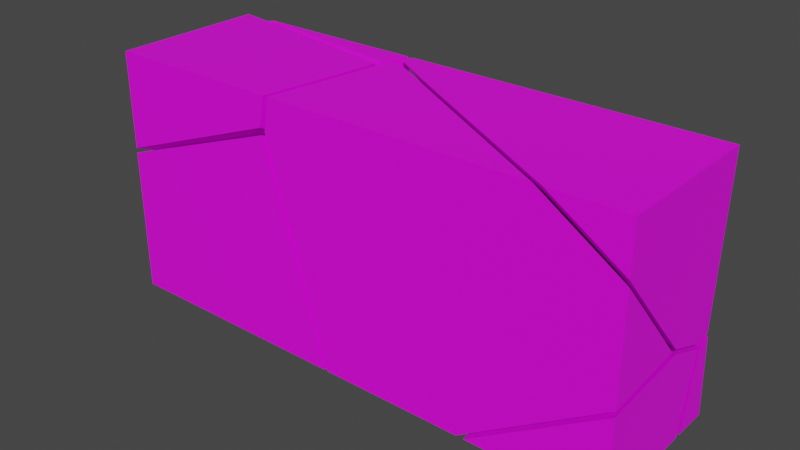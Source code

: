 # Source: Shattered_Brick_Model.blend  (saved by Blender 2.81.16; exported with 4.5.12 LTS)
import bpy
from mathutils import Matrix  # noqa: F401  (used for matrix-valued properties, if any)

bpy.ops.wm.read_factory_settings(use_empty=True)
scene = bpy.context.scene
scene.name = 'Scene'

# ---- images (referenced by path relative to the original .blend; pixels are not part of the script)
import os
ASSET_DIR = os.environ.get("B2B_ASSET_DIR", "")  # directory of the original .blend (textures are referenced by path, not embedded)
HERE = os.path.dirname(os.path.abspath(__file__))  # packed textures are extracted next to this script under _unpacked/

def load_image(name, relpath, width, height, colorspace="sRGB"):
    """Load a texture the original file referenced (path relative to the .blend, or extracted next to this script)."""
    p = next((c for c in (os.path.join(HERE, relpath), os.path.join(ASSET_DIR, relpath)) if relpath and os.path.exists(c)), "")
    if p:
        img = bpy.data.images.load(p, check_existing=True)
        img.name = name
    else:  # same state as the original file: an image datablock whose file is absent (Cycles renders it pink)
        img = bpy.data.images.new(name, width, height)
        img.source = "FILE"
        img.filepath = "//" + (relpath or name)
    img.colorspace_settings.name = colorspace
    return img
img_normal_map = load_image('Normal Map', 'Normal Map.png', 1024, 1024, 'sRGB')

# ---- materials (node trees are filled in below, after node groups)
mat_material = bpy.data.materials.new('Material')

# ---- material node trees
mat_material.use_nodes = True; mat_material.node_tree.nodes.clear()
_N = mat_material.node_tree.nodes; _L = mat_material.node_tree.links
n0 = _N.new('ShaderNodeOutputMaterial'); n0.name = 'Material Output'; n0.location = (300, 300)
n1 = _N.new('ShaderNodeBsdfPrincipled'); n1.name = 'Principled BSDF'; n1.location = (10, 300)
n1.distribution = 'GGX'
n1.subsurface_method = 'BURLEY'
n1.inputs[3].default_value = 1.45
n1.inputs[27].default_value = (0.0, 0.0, 0.0, 1.0)
n1.inputs[28].default_value = 1.0
n2 = _N.new('ShaderNodeTexImage'); n2.name = 'Image Texture'; n2.location = (-525, 267)
n2.image = img_normal_map
_L.new(n1.outputs[0], n0.inputs[0])
_L.new(n2.outputs[0], n1.inputs[0])
n0.is_active_output = True

# ---- world
world_world = bpy.data.worlds.new('World'); scene.world = world_world
world_world.use_nodes = True; world_world.node_tree.nodes.clear()
_N = world_world.node_tree.nodes; _L = world_world.node_tree.links
n0 = _N.new('ShaderNodeOutputWorld'); n0.name = 'World Output'; n0.location = (300, 300)
n1 = _N.new('ShaderNodeBackground'); n1.name = 'Background'; n1.location = (10, 300)
n1.inputs[0].default_value = (0.05088, 0.05088, 0.05088, 1.0)
_L.new(n1.outputs[0], n0.inputs[0])
n0.is_active_output = True
world_world.color = (0.05088, 0.05088, 0.05088)
world_world.use_sun_shadow = False
world_world.sun_shadow_jitter_overblur = 0.0

# ---- meshes
me_brick__lp_cell_008 = bpy.data.meshes.new('Brick .LP_cell.008')
me_brick__lp_cell_008.from_pydata([(0.007974, 0.004183, -0.02024), (0.007974, -0.0122, -0.02024), (-0.02078, 0.004183, -0.02024), (0.003655, 0.004183, 0.01502), (-0.009038, 0.004183, 0.009085), (-0.0137, 0.004183, -0.002159), (0.007974, 0.001528, 0.01629), (0.007974, -0.004307, 0.01465), (0.007974, -0.005934, 0.007852), (0.007974, -0.0122, -0.02024), (-0.02078, 0.004183, -0.02024), (-0.009038, 0.004183, 0.009085), (0.003655, 0.004183, 0.01502), (-0.0137, 0.004183, -0.002159), (0.007974, -0.004307, 0.01465), (0.007974, 0.001528, 0.01629), (0.007974, -0.005934, 0.007852)], [], [(0, 9, 10), (16, 7, 4, 13), (13, 2, 1, 16), (10, 5, 11, 12, 0), (12, 15, 14, 8, 9, 0), (3, 4, 7, 6)])
_k = set([(1, 2), (1, 16), (2, 13), (3, 4), (3, 6), (4, 13), (5, 10), (5, 11), (6, 7), (7, 16), (8, 9), (8, 14), (9, 10), (11, 12), (12, 15), (14, 15)])
me_brick__lp_cell_008.attributes.new('sharp_edge', 'BOOLEAN', 'EDGE').data.foreach_set('value', [ (min(e.vertices), max(e.vertices)) in _k for e in me_brick__lp_cell_008.edges])
_uv = me_brick__lp_cell_008.uv_layers.new(name='UVMap')
_uv.uv.foreach_set('vector', [0.9864, 0.3581, 0.9864, 0.4246, 0.8698, 0.3581, 0.2959, 0.2959, 0.5838, 0.0, 0.7811, 0.0, 0.4233, 0.4233, 0.4233, 0.0, 0.6117, 0.1471, 0.5744, 0.2789, 0.2959, 0.0, 0.8698, 0.273, 0.8985, 0.3463, 0.9174, 0.3919, 0.9864, 0.4237, 0.9864, 0.273, 0.4237, 0.3581, 0.4211, 0.3689, 0.4144, 0.3926, 0.3869, 0.3991, 0.273, 0.4246, 0.273, 0.3581, 1.0, 0.4006, 0.2189, 0.0, 0.4162, 0.0, 1.0, 0.3689])
me_brick__lp_cell_008.materials.append(mat_material)
me_brick__lp_cell_008.use_remesh_fix_poles = True
me_brick__lp_cell_008.use_remesh_preserve_attributes = False
me_brick__lp_cell_008.use_mirror_vertex_groups = False
me_brick__lp_cell_008.update()
me_brick__lp_cell_000 = bpy.data.meshes.new('Brick .LP_cell.000')
me_brick__lp_cell_000.from_pydata([(-0.009799, 0.003663, -0.006255), (0.002653, 0.003663, 0.004133), (0.01465, 0.003663, 0.002531), (-0.009799, 0.003663, 0.00561), (0.02189, 0.003663, -0.006255), (-0.009799, -0.006609, 0.00649), (-0.009798, -0.01171, -0.006255), (0.002653, 0.003663, 0.004133), (0.01465, 0.003663, 0.002531), (-0.009799, 0.003663, 0.00561), (0.02189, 0.003663, -0.006255), (-0.009798, -0.01171, -0.006255), (-0.009799, -0.006609, 0.00649)], [], [(0, 11, 12, 9), (0, 9, 7, 8, 10), (1, 3, 5), (10, 11, 0), (5, 6, 4, 2), (2, 1, 5)])
_k = set([(1, 2), (1, 3), (2, 4), (3, 5), (4, 6), (5, 6), (7, 8), (7, 9), (8, 10), (9, 12), (10, 11), (11, 12)])
me_brick__lp_cell_000.attributes.new('sharp_edge', 'BOOLEAN', 'EDGE').data.foreach_set('value', [ (min(e.vertices), max(e.vertices)) in _k for e in me_brick__lp_cell_000.edges])
_uv = me_brick__lp_cell_000.uv_layers.new(name='UVMap')
_uv.uv.foreach_set('vector', [0.273, 0.3581, 0.273, 0.4204, 0.3236, 0.3834, 0.3211, 0.3581, 0.01364, 0.273, 0.01364, 0.3211, 0.0641, 0.3151, 0.1127, 0.3086, 0.1421, 0.273, 0.6126, 0.6126, 0.6899, 0.6131, 0.6895, 0.6895, 0.1421, 0.3581, 0.01364, 0.4204, 0.01364, 0.3581, 0.678, 0.0, 0.6782, 0.1795, 0.4751, 0.1072, 0.5214, 0.0, 0.5214, 0.5214, 1.0, 0.6126, 0.678, 0.678])
me_brick__lp_cell_000.materials.append(mat_material)
me_brick__lp_cell_000.use_remesh_fix_poles = True
me_brick__lp_cell_000.use_remesh_preserve_attributes = False
me_brick__lp_cell_000.use_mirror_vertex_groups = False
me_brick__lp_cell_000.update()
me_brick__lp_cell_001 = bpy.data.meshes.new('Brick .LP_cell.001')
me_brick__lp_cell_001.from_pydata([(0.05488, 0.01837, 0.03369), (0.05488, -0.05163, 0.03369), (0.02503, 0.01837, -0.04764), (0.006823, 0.01837, -0.03571), (0.04905, 0.01837, -0.04159), (0.03487, 0.01837, -0.0478), (-0.05999, 0.01837, 0.008253), (-0.0802, 0.01837, 0.02197), (-0.08683, 0.01837, 0.02649), (-0.08764, 0.01837, 0.03369), (-0.04859, -0.01092, 0.03369), (-0.06957, 0.001358, 0.03369), (-0.08863, 0.01299, 0.03369), (0.02155, -0.05163, 0.03369), (0.05488, -0.05163, 0.01184), (0.05488, -0.02635, -0.01672), (0.05488, -0.01093, -0.03378), (0.05488, 0.01481, -0.03985), (0.05488, 0.008615, -0.04127), (0.02503, 0.01837, -0.04764), (0.006823, 0.01837, -0.03571), (0.03487, 0.01837, -0.0478), (0.04905, 0.01837, -0.04159), (-0.05999, 0.01837, 0.008253), (-0.0802, 0.01837, 0.02197), (-0.08683, 0.01837, 0.02649), (-0.08764, 0.01837, 0.03369), (0.02155, -0.05163, 0.03369), (-0.04859, -0.01092, 0.03369), (-0.06957, 0.001358, 0.03369), (-0.08863, 0.01299, 0.03369), (0.05488, -0.05163, 0.01184), (0.05488, -0.02635, -0.01672), (0.05488, -0.01093, -0.03378), (0.05488, 0.008615, -0.04127), (0.05488, 0.01481, -0.03985)], [], [(0, 1, 31, 32, 33, 34, 35), (9, 30, 29, 28, 27, 1, 0), (27, 31, 1), (11, 12, 24, 23), (20, 19, 15, 14, 13, 10), (23, 20, 10, 11), (19, 16, 15), (17, 18, 21, 22), (12, 26, 25), (25, 24, 12), (18, 16, 19, 21), (35, 4, 5, 2, 3, 6, 7, 8, 9, 0)])
_k = set([(2, 3), (2, 5), (3, 6), (4, 5), (4, 35), (6, 7), (7, 8), (8, 9), (9, 30), (10, 11), (10, 13), (11, 12), (12, 26), (13, 14), (14, 15), (15, 16), (16, 18), (17, 18), (17, 22), (19, 20), (19, 21), (20, 23), (21, 22), (23, 24), (24, 25), (25, 26), (27, 28), (27, 31), (28, 29), (29, 30), (31, 32), (32, 33), (33, 34), (34, 35)])
me_brick__lp_cell_001.attributes.new('sharp_edge', 'BOOLEAN', 'EDGE').data.foreach_set('value', [ (min(e.vertices), max(e.vertices)) in _k for e in me_brick__lp_cell_001.edges])
_uv = me_brick__lp_cell_001.uv_layers.new(name='UVMap')
_uv.uv.foreach_set('vector', [0.727, 0.3581, 0.727, 0.6419, 0.6384, 0.6419, 0.5227, 0.5394, 0.4535, 0.4769, 0.4232, 0.3977, 0.4325, 0.3581, 0.4087, 0.3581, 0.4129, 0.3849, 0.482, 0.4271, 0.567, 0.4768, 0.8513, 0.6419, 0.9864, 0.6419, 0.9864, 0.3581, 0.8513, 0.727, 0.9864, 0.6384, 0.9864, 0.727, 0.3333, 0.3333, 1.0, 0.06319, 1.0, 0.1735, 0.5037, 0.5037, 0.1239, 0.1239, 0.0558, 0.0, 0.4066, 0.0, 0.6681, 0.1149, 0.7929, 0.3418, 0.6342, 0.6342, 1.0, 0.5037, 0.1239, 0.0, 0.6342, 0.0, 1.0, 0.3333, 0.07979, 0.0, 0.4084, 0.0, 0.4066, 0.4066, 0.3669, 0.3669, 0.5929, 0.0, 0.8283, 0.0, 0.4093, 0.4093, 0.08266, 0.08266, 0.2164, 0.129, 0.1713, 0.1713, 1.0, 0.1713, 0.8265, 0.0, 1.0, 0.08266, 1.0, 0.4071, 0.5916, 0.0, 0.9202, 0.0, 1.0, 0.1717, 0.9864, 0.4325, 0.9627, 0.4219, 0.9053, 0.3967, 0.8654, 0.3973, 0.7916, 0.4457, 0.5208, 0.6239, 0.4389, 0.6795, 0.412, 0.6978, 0.4087, 0.727, 0.9864, 0.727])
me_brick__lp_cell_001.materials.append(mat_material)
me_brick__lp_cell_001.use_remesh_fix_poles = True
me_brick__lp_cell_001.use_remesh_preserve_attributes = False
me_brick__lp_cell_001.use_mirror_vertex_groups = False
me_brick__lp_cell_001.update()
me_brick__lp_cell_002 = bpy.data.meshes.new('Brick .LP_cell.002')
me_brick__lp_cell_002.from_pydata([(-0.0624, -0.004372, 0.02325), (0.02468, -0.01132, -0.05845), (0.01868, 0.02906, -0.05845), (-0.03952, 0.02906, -0.05845), (0.06036, 0.02906, -0.03156), (-0.04093, 0.02906, 0.03813), (-0.04889, 0.02906, 0.04292), (-0.04922, 0.02906, 0.03538), (0.04862, 0.02906, -0.03916), (-0.04541, 0.02906, -0.03873), (-0.05091, 0.02906, -0.01203), (-0.05114, 0.02906, -0.0193), (-0.04313, 0.01671, 0.05355), (-0.05399, 0.01484, 0.05355), (-0.05202, 0.02003, 0.05355), (0.02898, -0.04094, -0.05845), (-0.03636, -0.04094, -0.05845), (0.05607, -0.04094, 0.05355), (-0.06255, -0.04094, 0.05355), (-0.06526, -0.04094, 0.03848), (0.09287, -0.04094, 0.02935), (0.09287, -0.04094, -0.01711), (0.09287, -0.018, 0.003384), (0.09287, -0.003263, -0.01353), (0.09287, -0.01859, -0.01501), (0.02898, -0.04094, -0.05845), (0.02468, -0.01132, -0.05845), (0.01868, 0.02906, -0.05845), (-0.04313, 0.01671, 0.05355), (-0.05202, 0.02003, 0.05355), (0.04862, 0.02906, -0.03916), (0.06036, 0.02906, -0.03156), (-0.04093, 0.02906, 0.03813), (-0.04889, 0.02906, 0.04292), (-0.04922, 0.02906, 0.03538), (-0.03952, 0.02906, -0.05845), (-0.04541, 0.02906, -0.03873), (-0.05091, 0.02906, -0.01203), (-0.05114, 0.02906, -0.0193), (0.05607, -0.04094, 0.05355), (-0.05399, 0.01484, 0.05355), (-0.03636, -0.04094, -0.05845), (-0.06255, -0.04094, 0.05355), (0.09287, -0.04094, 0.02935), (-0.06526, -0.04094, 0.03848), (0.09287, -0.04094, -0.01711), (0.09287, -0.018, 0.003384), (0.09287, -0.003263, -0.01353), (0.09287, -0.01859, -0.01501)], [], [(35, 36, 11, 10, 34, 33, 32, 31, 30, 27), (42, 19, 16, 25, 45, 43, 39), (39, 28, 29, 13, 42), (45, 48, 47, 46, 43), (44, 0, 9, 3, 41), (44, 18, 40, 0), (37, 38, 0), (6, 7, 14), (40, 14, 7, 37, 0), (23, 24, 4), (22, 23, 4), (14, 12, 5, 6), (27, 26, 25, 16, 35), (8, 4, 24, 21, 15, 1), (38, 9, 0), (1, 2, 8), (17, 20, 22, 4, 5, 12)])
_k = set([(1, 2), (1, 15), (2, 8), (3, 9), (3, 41), (4, 5), (4, 8), (5, 6), (6, 7), (7, 37), (9, 38), (10, 11), (10, 34), (11, 36), (12, 14), (12, 17), (13, 29), (13, 42), (14, 40), (15, 21), (16, 19), (16, 35), (17, 20), (18, 40), (18, 44), (19, 42), (20, 22), (21, 24), (22, 23), (23, 24), (25, 26), (25, 45), (26, 27), (27, 30), (28, 29), (28, 39), (30, 31), (31, 32), (32, 33), (33, 34), (35, 36), (37, 38), (39, 43), (41, 44), (43, 46), (45, 48), (46, 47), (47, 48)])
me_brick__lp_cell_002.attributes.new('sharp_edge', 'BOOLEAN', 'EDGE').data.foreach_set('value', [ (min(e.vertices), max(e.vertices)) in _k for e in me_brick__lp_cell_002.edges])
_uv = me_brick__lp_cell_002.uv_layers.new(name='UVMap')
_uv.uv.foreach_set('vector', [0.4498, 0.273, 0.4259, 0.3529, 0.4027, 0.4317, 0.4036, 0.4612, 0.4105, 0.6533, 0.4118, 0.6839, 0.4441, 0.6645, 0.8546, 0.382, 0.807, 0.3512, 0.6857, 0.273, 0.3565, 0.727, 0.3454, 0.6659, 0.4626, 0.273, 0.7274, 0.273, 0.9864, 0.4406, 0.9864, 0.6289, 0.8372, 0.727, 0.8372, 0.6419, 0.4352, 0.4082, 0.3991, 0.3947, 0.3911, 0.4158, 0.3565, 0.6419, 0.4406, 0.6419, 0.4491, 0.5513, 0.4551, 0.4891, 0.5236, 0.5489, 0.6289, 0.6419, 0.5791, 0.0, 0.0, 0.0, 0.5552, 0.0, 0.7266, 0.07019, 0.6926, 0.5323, 1.0, 0.4209, 0.6581, 0.5079, 0.1314, 0.0, 1.0, 0.0, 0.5969, 0.5969, 1.0, 0.5013, 1.0, 1.0, 1.0, 0.1858, 0.8141, 0.0, 1.0, 0.05596, 0.1314, 0.1314, 0.03744, 0.0, 0.1859, 0.0, 1.0, 0.5969, 1.0, 1.0, 0.5608, 0.5608, 1.0, 0.5615, 0.9027, 0.9027, 0.5645, 0.5645, 1.0, 0.5608, 0.9288, 0.9288, 0.05596, 0.05596, 1.0, 0.3925, 1.0, 0.5137, 0.1858, 0.1858, 0.6857, 0.3581, 0.71, 0.5218, 0.7274, 0.6419, 0.4626, 0.6419, 0.4498, 0.3581, 0.07108, 0.07108, 0.07099, 0.0, 0.4385, 0.0, 0.6111, 0.09236, 0.6116, 0.4793, 0.3829, 0.3829, 0.5013, 0.5013, 1.0, 0.4448, 1.0, 1.0, 1.0, 0.3829, 0.6891, 0.1133, 1.0, 0.07108, 0.6415, 0.1991, 0.8922, 0.3304, 1.0, 0.5645, 1.0, 0.9288, 0.4863, 0.0, 0.6075, 0.0])
me_brick__lp_cell_002.materials.append(mat_material)
me_brick__lp_cell_002.use_remesh_fix_poles = True
me_brick__lp_cell_002.use_remesh_preserve_attributes = False
me_brick__lp_cell_002.use_mirror_vertex_groups = False
me_brick__lp_cell_002.update()
me_brick__lp_cell_003 = bpy.data.meshes.new('Brick .LP_cell.003')
me_brick__lp_cell_003.from_pydata([(0.0372, -0.02402, 0.01283), (0.04878, 0.008244, 0.04341), (0.04963, 0.008244, 0.03573), (-0.02978, 0.008244, 0.04341), (-0.04622, 0.008244, 0.03925), (0.04808, 0.008244, -0.02107), (0.04862, 0.008244, -0.004663), (0.0476, 0.008244, -0.0276), (-0.04622, 0.008244, -0.05502), (-0.03396, 0.008244, -0.05649), (-0.02221, 0.008244, -0.05766), (-0.04622, -0.02919, -0.0155), (-0.04622, -0.01089, 0.01135), (-0.04622, 0.002063, -0.0544), (-0.04622, -0.0235, -0.02382), (0.04773, 0.002536, 0.04341), (-0.00963, 0.004751, 0.04341), (0.04526, -0.00419, 0.04341), (0.04878, 0.008244, 0.04341), (0.04963, 0.008244, 0.03573), (-0.02978, 0.008244, 0.04341), (-0.04622, 0.008244, 0.03925), (0.04862, 0.008244, -0.004663), (0.04808, 0.008244, -0.02107), (0.0476, 0.008244, -0.0276), (-0.04622, 0.008244, -0.05502), (-0.03396, 0.008244, -0.05649), (-0.02221, 0.008244, -0.05766), (-0.04622, -0.01089, 0.01135), (-0.04622, -0.02919, -0.0155), (-0.04622, -0.0235, -0.02382), (-0.04622, 0.002063, -0.0544), (0.04773, 0.002536, 0.04341), (-0.00963, 0.004751, 0.04341), (0.04526, -0.00419, 0.04341)], [], [(0, 23, 22), (0, 24, 23), (3, 33, 34, 32, 1), (16, 20, 21, 28), (31, 25, 26), (17, 16, 28, 29, 0), (15, 17, 0, 22, 19), (19, 18, 15), (26, 27, 31), (30, 31, 27, 24, 0), (8, 13, 14, 11, 12, 4), (29, 30, 0), (1, 2, 6, 5, 7, 10, 9, 8, 4, 3)])
_k = set([(1, 2), (1, 32), (2, 6), (3, 4), (3, 33), (4, 12), (5, 6), (5, 7), (7, 10), (8, 9), (8, 13), (9, 10), (11, 12), (11, 14), (13, 14), (15, 17), (15, 18), (16, 17), (16, 20), (18, 19), (19, 22), (20, 21), (21, 28), (22, 23), (23, 24), (24, 27), (25, 26), (25, 31), (26, 27), (28, 29), (29, 30), (30, 31), (32, 34), (33, 34)])
me_brick__lp_cell_003.attributes.new('sharp_edge', 'BOOLEAN', 'EDGE').data.foreach_set('value', [ (min(e.vertices), max(e.vertices)) in _k for e in me_brick__lp_cell_003.edges])
_uv = me_brick__lp_cell_003.uv_layers.new(name='UVMap')
_uv.uv.foreach_set('vector', [0.0, 0.0, 0.3931, 0.0, 0.3909, 0.3909, 0.0, 0.0, 0.4848, 0.0, 0.3931, 0.3931, 0.08028, 0.3581, 0.1619, 0.3723, 0.3844, 0.4085, 0.3944, 0.3813, 0.3987, 0.3581, 0.6045, 0.0, 0.6044, 0.141, 0.5713, 0.2229, 0.3491, 0.0, 0.3108, 0.3108, 0.3865, 0.3108, 0.3869, 0.3869, 0.6189, 0.6189, 0.3955, 0.0, 0.6509, 0.0, 1.0, 0.3749, 1.0, 1.0, 0.06028, 0.06028, 0.1365, 0.0, 1.0, 0.0, 1.0, 0.3909, 0.1561, 0.1561, 1.0, 0.1561, 0.9384, 0.09531, 1.0, 0.06028, 1.0, 0.3869, 0.5218, 0.0, 1.0, 0.3108, 0.3752, 0.3752, 0.3233, 0.0, 0.4782, 0.0, 1.0, 0.5152, 1.0, 1.0, 0.328, 0.3581, 0.3329, 0.3994, 0.4545, 0.4868, 0.4882, 0.5098, 0.597, 0.4357, 0.7101, 0.3581, 0.3749, 0.3749, 1.0, 0.3752, 1.0, 1.0, 0.3987, 0.727, 0.4021, 0.6958, 0.398, 0.5321, 0.3958, 0.4656, 0.3939, 0.4391, 0.111, 0.3173, 0.06334, 0.322, 0.01364, 0.328, 0.01364, 0.7101, 0.08028, 0.727])
me_brick__lp_cell_003.materials.append(mat_material)
me_brick__lp_cell_003.use_remesh_fix_poles = True
me_brick__lp_cell_003.use_remesh_preserve_attributes = False
me_brick__lp_cell_003.use_mirror_vertex_groups = False
me_brick__lp_cell_003.update()
me_brick__lp_cell_004 = bpy.data.meshes.new('Brick .LP_cell.004')
me_brick__lp_cell_004.from_pydata([(-0.04557, 0.04119, 0.01445), (-0.04557, -0.02881, 0.01445), (0.03668, 0.007927, -0.01454), (-0.04557, 0.002542, -0.04334), (-0.04557, -0.02881, -0.02948), (0.03669, -0.02881, 0.01445), (0.03388, -0.02881, 0.0006339), (-0.01159, 0.03613, 0.01445), (0.04154, 0.001405, 0.01445), (0.0451, 0.02606, 0.01445), (-0.04557, -0.02881, -0.02948), (-0.04557, 0.002542, -0.04334), (0.03669, -0.02881, 0.01445), (0.03388, -0.02881, 0.0006339), (0.04154, 0.001405, 0.01445), (0.0451, 0.02606, 0.01445), (-0.04557, 0.04119, 0.01445), (-0.01159, 0.03613, 0.01445)], [], [(16, 1, 12, 14, 9, 7), (1, 10, 13, 12), (2, 8, 5, 6), (2, 17, 15), (2, 11, 0, 17), (2, 15, 8), (16, 3, 10, 1), (6, 4, 11, 2)])
_k = set([(0, 11), (0, 17), (3, 10), (3, 16), (4, 6), (4, 11), (5, 6), (5, 8), (7, 9), (7, 16), (8, 15), (9, 14), (10, 13), (12, 13), (12, 14), (15, 17)])
me_brick__lp_cell_004.attributes.new('sharp_edge', 'BOOLEAN', 'EDGE').data.foreach_set('value', [ (min(e.vertices), max(e.vertices)) in _k for e in me_brick__lp_cell_004.edges])
_uv = me_brick__lp_cell_004.uv_layers.new(name='UVMap')
_uv.uv.foreach_set('vector', [0.01364, 0.3581, 0.01364, 0.6419, 0.3471, 0.6419, 0.3667, 0.5194, 0.3631, 0.4161, 0.1514, 0.3787, 0.01364, 0.727, 0.01364, 0.5489, 0.3357, 0.671, 0.3471, 0.727, 0.0, 0.0, 0.3676, 0.0, 0.5774, 0.3843, 0.4238, 0.4238, 0.0, 0.0, 0.3662, 0.0, 0.3656, 0.3656, 0.0, 0.0, 0.6234, 0.0, 0.587, 0.4475, 0.3662, 0.3662, 0.0, 0.0, 0.802, 0.0, 0.3676, 0.3676, 0.722, 0.3581, 0.4927, 0.5148, 0.5489, 0.6419, 0.727, 0.6419, 1.0, 0.4238, 0.3948, 0.3635, 0.3766, 0.0, 1.0, 0.0])
me_brick__lp_cell_004.materials.append(mat_material)
me_brick__lp_cell_004.use_remesh_fix_poles = True
me_brick__lp_cell_004.use_remesh_preserve_attributes = False
me_brick__lp_cell_004.use_mirror_vertex_groups = False
me_brick__lp_cell_004.update()
me_brick__lp_cell_005 = bpy.data.meshes.new('Brick .LP_cell.005')
me_brick__lp_cell_005.from_pydata([(0.02413, -0.04306, -0.01812), (-0.04659, 0.02694, -0.01812), (-0.04556, 0.01919, -0.01812), (-0.04376, 0.006245, -0.01812), (0.02413, 0.008103, -0.01812), (-0.008763, 0.02694, -0.01812), (-0.003303, 0.02694, 0.009348), (0.002668, 0.02694, 0.01018), (-0.002367, 0.02694, -0.002316), (-0.03625, -0.04306, -0.01812), (0.02413, -0.04306, 0.02074), (0.01504, -0.04306, 0.01495), (0.02413, -0.002348, 0.02426), (0.02413, -0.02455, 0.02237), (0.02413, 0.01628, 0.01721), (0.02413, 0.01464, 0.01011), (-0.04659, 0.02694, -0.01812), (-0.04556, 0.01919, -0.01812), (-0.04376, 0.006245, -0.01812), (0.02413, 0.008103, -0.01812), (-0.008763, 0.02694, -0.01812), (-0.03625, -0.04306, -0.01812), (0.002668, 0.02694, 0.01018), (-0.003303, 0.02694, 0.009348), (-0.002367, 0.02694, -0.002316), (0.02413, -0.04306, 0.02074), (0.01504, -0.04306, 0.01495), (0.02413, -0.002348, 0.02426), (0.02413, -0.02455, 0.02237), (0.02413, 0.01464, 0.01011), (0.02413, 0.01628, 0.01721)], [], [(27, 30, 22, 23), (18, 21, 11), (25, 26, 9, 0), (28, 27, 23, 16, 17), (29, 4, 20, 8), (19, 15, 14, 12, 13, 25, 0), (11, 10, 28, 17, 18), (5, 19, 0, 9, 3, 2, 1), (1, 6, 7, 24, 5), (8, 22, 30, 29)])
_k = set([(1, 2), (1, 6), (2, 3), (3, 9), (4, 20), (4, 29), (5, 19), (5, 24), (6, 7), (7, 24), (8, 20), (8, 22), (9, 26), (10, 11), (10, 28), (11, 21), (12, 13), (12, 14), (13, 25), (14, 15), (15, 19), (16, 17), (16, 23), (17, 18), (18, 21), (22, 23), (25, 26), (27, 28), (27, 30), (29, 30)])
me_brick__lp_cell_005.attributes.new('sharp_edge', 'BOOLEAN', 'EDGE').data.foreach_set('value', [ (min(e.vertices), max(e.vertices)) in _k for e in me_brick__lp_cell_005.edges])
_uv = me_brick__lp_cell_005.uv_layers.new(name='UVMap')
_uv.uv.foreach_set('vector', [0.6074, 0.6074, 1.0, 0.6063, 1.0, 0.8653, 0.9375, 0.9375, 1.0, 0.6777, 0.6881, 0.3398, 1.0, 0.3397, 0.9864, 0.4305, 0.9495, 0.4071, 0.7416, 0.273, 0.9864, 0.273, 0.2893, 0.2893, 0.6074, 0.0, 0.9375, 0.0, 0.7964, 0.6023, 0.6888, 0.6888, 0.2954, 0.2954, 0.5726, 0.2945, 0.6145, 0.4883, 0.4511, 0.4511, 0.273, 0.4345, 0.3875, 0.408, 0.4162, 0.4013, 0.4448, 0.4768, 0.4372, 0.5668, 0.4305, 0.6419, 0.273, 0.6419, 0.3397, 0.3397, 0.4952, 0.288, 1.0, 0.2893, 1.0, 0.6888, 0.6777, 0.6777, 0.8531, 0.3581, 0.9864, 0.4345, 0.9864, 0.6419, 0.7416, 0.6419, 0.7112, 0.442, 0.7039, 0.3895, 0.6997, 0.3581, 0.6997, 0.273, 0.8752, 0.3844, 0.8994, 0.3878, 0.879, 0.3371, 0.8531, 0.273, 1.0, 0.4511, 0.1347, 0.0, 0.3937, 0.0, 1.0, 0.2954])
me_brick__lp_cell_005.materials.append(mat_material)
me_brick__lp_cell_005.use_remesh_fix_poles = True
me_brick__lp_cell_005.use_remesh_preserve_attributes = False
me_brick__lp_cell_005.use_mirror_vertex_groups = False
me_brick__lp_cell_005.update()
me_brick__lp_cell_006 = bpy.data.meshes.new('Brick .LP_cell.006')
me_brick__lp_cell_006.from_pydata([(-0.04726, -0.04067, -0.03062), (0.03555, -0.00439, 0.04972), (0.0584, 0.02933, -0.03062), (-0.01196, 0.02933, -0.03062), (0.05171, 0.02933, -0.00852), (-0.0104, 0.02933, -0.0172), (-0.0196, 0.02933, -0.02127), (0.04688, 0.02933, 0.007213), (-0.04726, -0.009438, 0.02152), (-0.04726, -0.04067, 0.03531), (-0.04726, 0.01159, -0.007999), (-0.04726, 0.01759, -0.01664), (-0.04726, 0.01198, -0.03062), (0.06172, -0.04067, -0.03062), (0.03847, -0.04067, 0.04624), (0.03279, -0.04067, 0.06473), (0.06172, -0.04067, -0.03062), (0.0584, 0.02933, -0.03062), (-0.04726, 0.01198, -0.03062), (-0.01196, 0.02933, -0.03062), (0.05171, 0.02933, -0.00852), (-0.0104, 0.02933, -0.0172), (-0.0196, 0.02933, -0.02127), (0.04688, 0.02933, 0.007213), (-0.04726, -0.04067, 0.03531), (-0.04726, -0.009438, 0.02152), (-0.04726, 0.01159, -0.007999), (-0.04726, 0.01759, -0.01664), (0.03847, -0.04067, 0.04624), (0.03279, -0.04067, 0.06473)], [], [(1, 29, 14, 20, 23), (1, 25, 24, 29), (9, 8, 26, 27, 12, 0), (16, 28, 15, 9, 0), (10, 25, 1, 23, 21), (22, 19, 18, 11), (14, 13, 17, 20), (2, 16, 0, 12, 3), (11, 10, 21, 22), (3, 6, 5, 7, 4, 2)])
_k = set([(2, 4), (2, 16), (3, 6), (3, 12), (4, 7), (5, 6), (5, 7), (8, 9), (8, 26), (9, 15), (10, 11), (10, 25), (11, 18), (12, 27), (13, 14), (13, 17), (14, 29), (15, 28), (16, 28), (17, 20), (18, 19), (19, 22), (20, 23), (21, 22), (21, 23), (24, 25), (24, 29), (26, 27)])
me_brick__lp_cell_006.attributes.new('sharp_edge', 'BOOLEAN', 'EDGE').data.foreach_set('value', [ (min(e.vertices), max(e.vertices)) in _k for e in me_brick__lp_cell_006.edges])
_uv = me_brick__lp_cell_006.uv_layers.new(name='UVMap')
_uv.uv.foreach_set('vector', [0.0, 0.0, 0.4198, 0.0, 1.0, 0.3276, 1.0, 0.785, 0.5062, 0.5062, 0.0, 0.0, 0.6235, 0.0, 0.9686, 0.3631, 0.4198, 0.4198, 0.5402, 0.6419, 0.4843, 0.5153, 0.3647, 0.4301, 0.3297, 0.4057, 0.273, 0.4285, 0.273, 0.6419, 0.4554, 0.273, 0.3611, 0.5845, 0.3381, 0.6595, 0.01364, 0.5402, 0.01364, 0.273, 0.3222, 0.3222, 0.3765, 0.0, 1.0, 0.0, 1.0, 0.5062, 0.5597, 0.5597, 0.4989, 0.0, 0.6608, 0.1122, 0.5151, 0.1944, 0.3201, 0.0, 0.3276, 0.3276, 0.8203, 0.3257, 0.9267, 0.7845, 0.785, 0.785, 0.4419, 0.3581, 0.4554, 0.6419, 0.01364, 0.6419, 0.01364, 0.4285, 0.1567, 0.3581, 0.3201, 0.3201, 1.0, 0.3222, 1.0, 0.5597, 0.4989, 0.4989, 0.1567, 0.273, 0.1258, 0.3109, 0.163, 0.3274, 0.3952, 0.4264, 0.4148, 0.3626, 0.4419, 0.273])
me_brick__lp_cell_006.materials.append(mat_material)
me_brick__lp_cell_006.use_remesh_fix_poles = True
me_brick__lp_cell_006.use_remesh_preserve_attributes = False
me_brick__lp_cell_006.use_mirror_vertex_groups = False
me_brick__lp_cell_006.update()

# ---- objects
ob_brick__lp_cell = bpy.data.objects.new('Brick .LP_cell', me_brick__lp_cell_008)
ob_brick__lp_cell_001 = bpy.data.objects.new('Brick .LP_cell.001', me_brick__lp_cell_000)
ob_brick__lp_cell_002 = bpy.data.objects.new('Brick .LP_cell.002', me_brick__lp_cell_001)
ob_brick__lp_cell_003 = bpy.data.objects.new('Brick .LP_cell.003', me_brick__lp_cell_002)
ob_brick__lp_cell_004 = bpy.data.objects.new('Brick .LP_cell.004', me_brick__lp_cell_003)
ob_brick__lp_cell_005 = bpy.data.objects.new('Brick .LP_cell.005', me_brick__lp_cell_004)
ob_brick__lp_cell_006 = bpy.data.objects.new('Brick .LP_cell.006', me_brick__lp_cell_005)
ob_brick__lp_cell_007 = bpy.data.objects.new('Brick .LP_cell.007', me_brick__lp_cell_006)

# ---- transforms, parenting, visibility, modifiers, constraints
ob_brick__lp_cell.location = (-0.007974, -0.004183, 0.02024)
ob_brick__lp_cell.lineart.crease_threshold = 0.0
ob_brick__lp_cell_001.location = (-0.2302, -0.003663, 0.006255)
ob_brick__lp_cell_001.lineart.crease_threshold = 0.0
ob_brick__lp_cell_002.location = (-0.05488, -0.01837, 0.07831)
ob_brick__lp_cell_002.lineart.crease_threshold = 0.0
ob_brick__lp_cell_003.location = (-0.09287, -0.02906, 0.05845)
ob_brick__lp_cell_003.lineart.crease_threshold = 0.0
ob_brick__lp_cell_004.location = (-0.1938, -0.008244, 0.06859)
ob_brick__lp_cell_004.lineart.crease_threshold = 0.0
ob_brick__lp_cell_005.location = (-0.1944, -0.04119, 0.09755)
ob_brick__lp_cell_005.lineart.crease_threshold = 0.0
ob_brick__lp_cell_006.location = (-0.02413, -0.02694, 0.01812)
ob_brick__lp_cell_006.lineart.crease_threshold = 0.0
ob_brick__lp_cell_007.location = (-0.1927, -0.02933, 0.03062)
ob_brick__lp_cell_007.lineart.crease_threshold = 0.0

# ---- collection membership
scene.collection.objects.link(ob_brick__lp_cell)
scene.collection.objects.link(ob_brick__lp_cell_001)
scene.collection.objects.link(ob_brick__lp_cell_002)
scene.collection.objects.link(ob_brick__lp_cell_003)
scene.collection.objects.link(ob_brick__lp_cell_004)
scene.collection.objects.link(ob_brick__lp_cell_005)
scene.collection.objects.link(ob_brick__lp_cell_006)
scene.collection.objects.link(ob_brick__lp_cell_007)

# ---- scene / render settings (as saved in the file)
scene.frame_start = 1; scene.frame_end = 250; scene.frame_set(216)
scene.render.engine = 'CYCLES'
scene.cycles.use_denoising = False
scene.cycles.samples = 128
scene.cycles.sampling_pattern = 'TABULATED_SOBOL'
scene.cycles.use_adaptive_sampling = False
scene.cycles.use_light_tree = False
scene.cycles.bake_type = 'NORMAL'
scene.view_settings.view_transform = 'Filmic'
bpy.context.view_layer.update()

# ---- added for rendering (the .blend has no active camera and no usable light): camera, sun
cam_auto = bpy.data.cameras.new('AutoCamera')
cam_auto.lens = 50.0
cam_auto.sensor_width = 36.0
cam_auto.clip_end = 1000.0
ob_auto_camera = bpy.data.objects.new('AutoCamera', cam_auto)
scene.collection.objects.link(ob_auto_camera)
ob_auto_camera.location = (0.133458, -0.339149, 0.258766)
ob_auto_camera.rotation_euler = (1.09748, -7.21219e-08, 0.694738)
scene.camera = ob_auto_camera
light_auto_sun = bpy.data.lights.new('AutoSun', 'SUN')
light_auto_sun.energy = 3.0
light_auto_sun.angle = 0.0523599
ob_auto_sun = bpy.data.objects.new('AutoSun', light_auto_sun)
scene.collection.objects.link(ob_auto_sun)
ob_auto_sun.rotation_euler = (0.872665, 0.174533, 0.523599)
bpy.context.view_layer.update()
